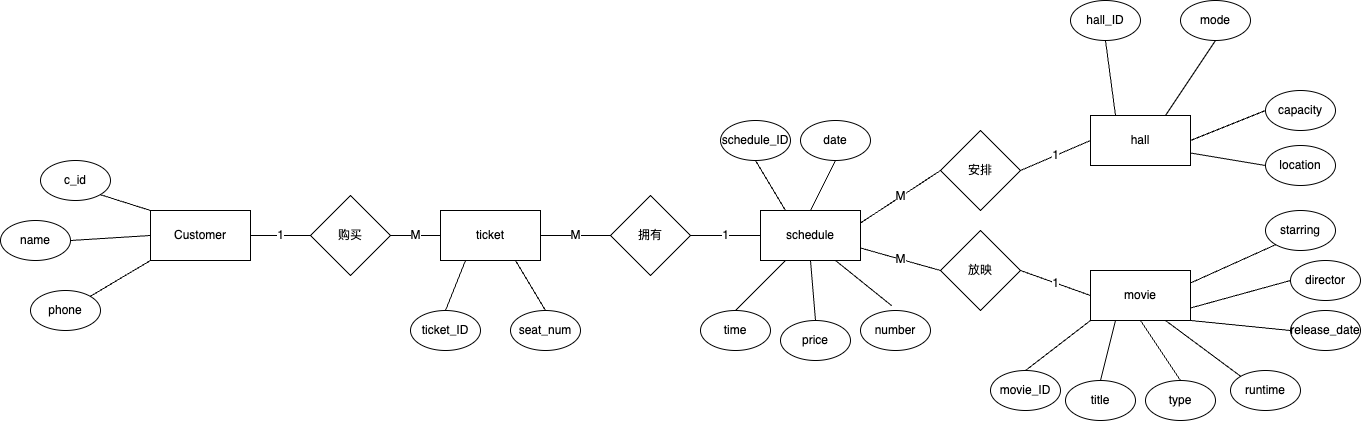

The diagram above was exported from draw.io. Its source (the exported page's mxGraphModel, read from the mxfile embedded in the PNG):
<mxGraphModel dx="1048" dy="544" grid="1" gridSize="10" guides="1" tooltips="1" connect="1" arrows="1" fold="1" page="1" pageScale="1" pageWidth="850" pageHeight="1100" math="0" shadow="0" extFonts="Permanent Marker^https://fonts.googleapis.com/css?family=Permanent+Marker">
  <root>
    <mxCell id="0" />
    <mxCell id="1" parent="0" />
    <mxCell id="zzHqtP05_KVVk4Qyp8Iv-1" value="Customer" style="rounded=0;whiteSpace=wrap;html=1;" vertex="1" parent="1">
      <mxGeometry x="210" y="220" width="100" height="50" as="geometry" />
    </mxCell>
    <mxCell id="zzHqtP05_KVVk4Qyp8Iv-2" value="c_id" style="ellipse;whiteSpace=wrap;html=1;" vertex="1" parent="1">
      <mxGeometry x="100" y="170" width="70" height="40" as="geometry" />
    </mxCell>
    <mxCell id="zzHqtP05_KVVk4Qyp8Iv-6" value="name" style="ellipse;whiteSpace=wrap;html=1;" vertex="1" parent="1">
      <mxGeometry x="60" y="230" width="70" height="40" as="geometry" />
    </mxCell>
    <mxCell id="zzHqtP05_KVVk4Qyp8Iv-7" value="phone" style="ellipse;whiteSpace=wrap;html=1;" vertex="1" parent="1">
      <mxGeometry x="90" y="300" width="70" height="40" as="geometry" />
    </mxCell>
    <mxCell id="zzHqtP05_KVVk4Qyp8Iv-13" value="" style="endArrow=none;html=1;rounded=0;exitX=1;exitY=1;exitDx=0;exitDy=0;entryX=0;entryY=0;entryDx=0;entryDy=0;" edge="1" parent="1" source="zzHqtP05_KVVk4Qyp8Iv-2" target="zzHqtP05_KVVk4Qyp8Iv-1">
      <mxGeometry width="50" height="50" relative="1" as="geometry">
        <mxPoint x="220" y="310" as="sourcePoint" />
        <mxPoint x="290" y="230" as="targetPoint" />
      </mxGeometry>
    </mxCell>
    <mxCell id="zzHqtP05_KVVk4Qyp8Iv-14" value="" style="endArrow=none;html=1;rounded=0;exitX=1;exitY=0.5;exitDx=0;exitDy=0;entryX=0;entryY=0.5;entryDx=0;entryDy=0;" edge="1" parent="1" source="zzHqtP05_KVVk4Qyp8Iv-6" target="zzHqtP05_KVVk4Qyp8Iv-1">
      <mxGeometry width="50" height="50" relative="1" as="geometry">
        <mxPoint x="170" y="214" as="sourcePoint" />
        <mxPoint x="220" y="230" as="targetPoint" />
      </mxGeometry>
    </mxCell>
    <mxCell id="zzHqtP05_KVVk4Qyp8Iv-15" value="" style="endArrow=none;html=1;rounded=0;exitX=1;exitY=0;exitDx=0;exitDy=0;entryX=0;entryY=1;entryDx=0;entryDy=0;" edge="1" parent="1" source="zzHqtP05_KVVk4Qyp8Iv-7" target="zzHqtP05_KVVk4Qyp8Iv-1">
      <mxGeometry width="50" height="50" relative="1" as="geometry">
        <mxPoint x="140" y="260" as="sourcePoint" />
        <mxPoint x="220" y="255" as="targetPoint" />
      </mxGeometry>
    </mxCell>
    <mxCell id="zzHqtP05_KVVk4Qyp8Iv-16" value="购买" style="rhombus;whiteSpace=wrap;html=1;" vertex="1" parent="1">
      <mxGeometry x="370" y="205" width="80" height="80" as="geometry" />
    </mxCell>
    <mxCell id="zzHqtP05_KVVk4Qyp8Iv-18" value="1" style="endArrow=none;html=1;rounded=0;exitX=1;exitY=0.5;exitDx=0;exitDy=0;entryX=0;entryY=0.5;entryDx=0;entryDy=0;" edge="1" parent="1" source="zzHqtP05_KVVk4Qyp8Iv-1" target="zzHqtP05_KVVk4Qyp8Iv-16">
      <mxGeometry width="50" height="50" relative="1" as="geometry">
        <mxPoint x="160" y="316" as="sourcePoint" />
        <mxPoint x="220" y="280" as="targetPoint" />
      </mxGeometry>
    </mxCell>
    <mxCell id="zzHqtP05_KVVk4Qyp8Iv-19" style="edgeStyle=none;shape=link;rounded=0;orthogonalLoop=1;jettySize=auto;html=1;exitX=1;exitY=1;exitDx=0;exitDy=0;" edge="1" parent="1" source="zzHqtP05_KVVk4Qyp8Iv-16" target="zzHqtP05_KVVk4Qyp8Iv-16">
      <mxGeometry relative="1" as="geometry" />
    </mxCell>
    <mxCell id="zzHqtP05_KVVk4Qyp8Iv-20" value="ticket" style="rounded=0;whiteSpace=wrap;html=1;" vertex="1" parent="1">
      <mxGeometry x="500" y="220" width="100" height="50" as="geometry" />
    </mxCell>
    <mxCell id="zzHqtP05_KVVk4Qyp8Iv-21" value="M" style="endArrow=none;html=1;rounded=0;exitX=1;exitY=0.5;exitDx=0;exitDy=0;entryX=0;entryY=0.5;entryDx=0;entryDy=0;" edge="1" parent="1" source="zzHqtP05_KVVk4Qyp8Iv-16" target="zzHqtP05_KVVk4Qyp8Iv-20">
      <mxGeometry width="50" height="50" relative="1" as="geometry">
        <mxPoint x="440" y="269.17" as="sourcePoint" />
        <mxPoint x="515" y="269.17" as="targetPoint" />
      </mxGeometry>
    </mxCell>
    <mxCell id="zzHqtP05_KVVk4Qyp8Iv-22" value="ticket_ID" style="ellipse;whiteSpace=wrap;html=1;" vertex="1" parent="1">
      <mxGeometry x="470" y="320" width="70" height="40" as="geometry" />
    </mxCell>
    <mxCell id="zzHqtP05_KVVk4Qyp8Iv-24" value="" style="endArrow=none;html=1;rounded=0;entryX=0.25;entryY=1;entryDx=0;entryDy=0;exitX=0.5;exitY=0;exitDx=0;exitDy=0;" edge="1" parent="1" source="zzHqtP05_KVVk4Qyp8Iv-22" target="zzHqtP05_KVVk4Qyp8Iv-20">
      <mxGeometry width="50" height="50" relative="1" as="geometry">
        <mxPoint x="520" y="330" as="sourcePoint" />
        <mxPoint x="570" y="280" as="targetPoint" />
      </mxGeometry>
    </mxCell>
    <mxCell id="zzHqtP05_KVVk4Qyp8Iv-25" value="seat_num" style="ellipse;whiteSpace=wrap;html=1;" vertex="1" parent="1">
      <mxGeometry x="570" y="320" width="70" height="40" as="geometry" />
    </mxCell>
    <mxCell id="zzHqtP05_KVVk4Qyp8Iv-26" value="" style="endArrow=none;html=1;rounded=0;entryX=0.75;entryY=1;entryDx=0;entryDy=0;exitX=0.5;exitY=0;exitDx=0;exitDy=0;" edge="1" parent="1" source="zzHqtP05_KVVk4Qyp8Iv-25" target="zzHqtP05_KVVk4Qyp8Iv-20">
      <mxGeometry width="50" height="50" relative="1" as="geometry">
        <mxPoint x="520" y="330" as="sourcePoint" />
        <mxPoint x="570" y="280" as="targetPoint" />
      </mxGeometry>
    </mxCell>
    <mxCell id="zzHqtP05_KVVk4Qyp8Iv-29" style="edgeStyle=none;rounded=0;orthogonalLoop=1;jettySize=auto;html=1;exitX=1;exitY=0.5;exitDx=0;exitDy=0;" edge="1" parent="1">
      <mxGeometry relative="1" as="geometry">
        <mxPoint x="540" y="160" as="sourcePoint" />
        <mxPoint x="540" y="160" as="targetPoint" />
      </mxGeometry>
    </mxCell>
    <mxCell id="zzHqtP05_KVVk4Qyp8Iv-30" value="拥有" style="rhombus;whiteSpace=wrap;html=1;" vertex="1" parent="1">
      <mxGeometry x="670" y="205" width="80" height="80" as="geometry" />
    </mxCell>
    <mxCell id="zzHqtP05_KVVk4Qyp8Iv-31" value="M" style="endArrow=none;html=1;rounded=0;entryX=0;entryY=0.5;entryDx=0;entryDy=0;exitX=1;exitY=0.5;exitDx=0;exitDy=0;" edge="1" parent="1" source="zzHqtP05_KVVk4Qyp8Iv-20" target="zzHqtP05_KVVk4Qyp8Iv-30">
      <mxGeometry width="50" height="50" relative="1" as="geometry">
        <mxPoint x="610" y="330" as="sourcePoint" />
        <mxPoint x="660" y="280" as="targetPoint" />
      </mxGeometry>
    </mxCell>
    <mxCell id="zzHqtP05_KVVk4Qyp8Iv-32" value="schedule" style="rounded=0;whiteSpace=wrap;html=1;" vertex="1" parent="1">
      <mxGeometry x="820" y="220" width="100" height="50" as="geometry" />
    </mxCell>
    <mxCell id="zzHqtP05_KVVk4Qyp8Iv-33" value="1" style="endArrow=none;html=1;rounded=0;entryX=0;entryY=0.5;entryDx=0;entryDy=0;exitX=1;exitY=0.5;exitDx=0;exitDy=0;" edge="1" parent="1" source="zzHqtP05_KVVk4Qyp8Iv-30" target="zzHqtP05_KVVk4Qyp8Iv-32">
      <mxGeometry width="50" height="50" relative="1" as="geometry">
        <mxPoint x="730" y="330" as="sourcePoint" />
        <mxPoint x="780" y="280" as="targetPoint" />
      </mxGeometry>
    </mxCell>
    <mxCell id="zzHqtP05_KVVk4Qyp8Iv-35" value="time" style="ellipse;whiteSpace=wrap;html=1;" vertex="1" parent="1">
      <mxGeometry x="760" y="320" width="70" height="40" as="geometry" />
    </mxCell>
    <mxCell id="zzHqtP05_KVVk4Qyp8Iv-36" value="price" style="ellipse;whiteSpace=wrap;html=1;" vertex="1" parent="1">
      <mxGeometry x="840" y="330" width="70" height="40" as="geometry" />
    </mxCell>
    <mxCell id="zzHqtP05_KVVk4Qyp8Iv-37" value="number" style="ellipse;whiteSpace=wrap;html=1;" vertex="1" parent="1">
      <mxGeometry x="920" y="320" width="70" height="40" as="geometry" />
    </mxCell>
    <mxCell id="zzHqtP05_KVVk4Qyp8Iv-38" value="date" style="ellipse;whiteSpace=wrap;html=1;" vertex="1" parent="1">
      <mxGeometry x="860" y="130" width="70" height="40" as="geometry" />
    </mxCell>
    <mxCell id="zzHqtP05_KVVk4Qyp8Iv-39" value="schedule_ID" style="ellipse;whiteSpace=wrap;html=1;" vertex="1" parent="1">
      <mxGeometry x="780" y="130" width="70" height="40" as="geometry" />
    </mxCell>
    <mxCell id="zzHqtP05_KVVk4Qyp8Iv-40" value="" style="endArrow=none;html=1;rounded=0;entryX=0.5;entryY=1;entryDx=0;entryDy=0;exitX=0.25;exitY=0;exitDx=0;exitDy=0;" edge="1" parent="1" source="zzHqtP05_KVVk4Qyp8Iv-32" target="zzHqtP05_KVVk4Qyp8Iv-39">
      <mxGeometry width="50" height="50" relative="1" as="geometry">
        <mxPoint x="690" y="330" as="sourcePoint" />
        <mxPoint x="740" y="280" as="targetPoint" />
      </mxGeometry>
    </mxCell>
    <mxCell id="zzHqtP05_KVVk4Qyp8Iv-41" value="" style="endArrow=none;html=1;rounded=0;entryX=0.5;entryY=0;entryDx=0;entryDy=0;exitX=0.5;exitY=1;exitDx=0;exitDy=0;" edge="1" parent="1" source="zzHqtP05_KVVk4Qyp8Iv-38" target="zzHqtP05_KVVk4Qyp8Iv-32">
      <mxGeometry width="50" height="50" relative="1" as="geometry">
        <mxPoint x="690" y="330" as="sourcePoint" />
        <mxPoint x="740" y="280" as="targetPoint" />
      </mxGeometry>
    </mxCell>
    <mxCell id="zzHqtP05_KVVk4Qyp8Iv-43" value="" style="endArrow=none;html=1;rounded=0;entryX=0.25;entryY=1;entryDx=0;entryDy=0;exitX=0.5;exitY=0;exitDx=0;exitDy=0;" edge="1" parent="1" source="zzHqtP05_KVVk4Qyp8Iv-35" target="zzHqtP05_KVVk4Qyp8Iv-32">
      <mxGeometry width="50" height="50" relative="1" as="geometry">
        <mxPoint x="870" y="330" as="sourcePoint" />
        <mxPoint x="920" y="280" as="targetPoint" />
      </mxGeometry>
    </mxCell>
    <mxCell id="zzHqtP05_KVVk4Qyp8Iv-45" value="" style="endArrow=none;html=1;rounded=0;entryX=0.5;entryY=1;entryDx=0;entryDy=0;exitX=0.5;exitY=0;exitDx=0;exitDy=0;" edge="1" parent="1" source="zzHqtP05_KVVk4Qyp8Iv-36" target="zzHqtP05_KVVk4Qyp8Iv-32">
      <mxGeometry width="50" height="50" relative="1" as="geometry">
        <mxPoint x="870" y="330" as="sourcePoint" />
        <mxPoint x="920" y="280" as="targetPoint" />
      </mxGeometry>
    </mxCell>
    <mxCell id="zzHqtP05_KVVk4Qyp8Iv-46" value="" style="endArrow=none;html=1;rounded=0;entryX=0.75;entryY=1;entryDx=0;entryDy=0;exitX=0.445;exitY=-0.121;exitDx=0;exitDy=0;exitPerimeter=0;" edge="1" parent="1" source="zzHqtP05_KVVk4Qyp8Iv-37" target="zzHqtP05_KVVk4Qyp8Iv-32">
      <mxGeometry width="50" height="50" relative="1" as="geometry">
        <mxPoint x="870" y="330" as="sourcePoint" />
        <mxPoint x="920" y="280" as="targetPoint" />
      </mxGeometry>
    </mxCell>
    <mxCell id="zzHqtP05_KVVk4Qyp8Iv-47" value="hall" style="rounded=0;whiteSpace=wrap;html=1;" vertex="1" parent="1">
      <mxGeometry x="1150" y="125" width="100" height="50" as="geometry" />
    </mxCell>
    <mxCell id="zzHqtP05_KVVk4Qyp8Iv-48" value="movie" style="rounded=0;whiteSpace=wrap;html=1;" vertex="1" parent="1">
      <mxGeometry x="1150" y="280" width="100" height="50" as="geometry" />
    </mxCell>
    <mxCell id="zzHqtP05_KVVk4Qyp8Iv-49" value="放映" style="rhombus;whiteSpace=wrap;html=1;" vertex="1" parent="1">
      <mxGeometry x="1000" y="240" width="80" height="80" as="geometry" />
    </mxCell>
    <mxCell id="zzHqtP05_KVVk4Qyp8Iv-50" value="M" style="endArrow=none;html=1;rounded=0;exitX=1;exitY=0.75;exitDx=0;exitDy=0;entryX=0;entryY=0.5;entryDx=0;entryDy=0;" edge="1" parent="1" source="zzHqtP05_KVVk4Qyp8Iv-32" target="zzHqtP05_KVVk4Qyp8Iv-49">
      <mxGeometry width="50" height="50" relative="1" as="geometry">
        <mxPoint x="1020" y="330" as="sourcePoint" />
        <mxPoint x="1070" y="280" as="targetPoint" />
      </mxGeometry>
    </mxCell>
    <mxCell id="zzHqtP05_KVVk4Qyp8Iv-51" value="1" style="endArrow=none;html=1;rounded=0;entryX=0;entryY=0.5;entryDx=0;entryDy=0;exitX=1;exitY=0.5;exitDx=0;exitDy=0;" edge="1" parent="1" source="zzHqtP05_KVVk4Qyp8Iv-49" target="zzHqtP05_KVVk4Qyp8Iv-48">
      <mxGeometry width="50" height="50" relative="1" as="geometry">
        <mxPoint x="1020" y="330" as="sourcePoint" />
        <mxPoint x="1070" y="280" as="targetPoint" />
      </mxGeometry>
    </mxCell>
    <mxCell id="zzHqtP05_KVVk4Qyp8Iv-52" value="安排" style="rhombus;whiteSpace=wrap;html=1;" vertex="1" parent="1">
      <mxGeometry x="1000" y="140" width="80" height="80" as="geometry" />
    </mxCell>
    <mxCell id="zzHqtP05_KVVk4Qyp8Iv-53" value="M" style="endArrow=none;html=1;rounded=0;exitX=1;exitY=0.25;exitDx=0;exitDy=0;entryX=0;entryY=0.5;entryDx=0;entryDy=0;" edge="1" parent="1" source="zzHqtP05_KVVk4Qyp8Iv-32" target="zzHqtP05_KVVk4Qyp8Iv-52">
      <mxGeometry width="50" height="50" relative="1" as="geometry">
        <mxPoint x="930" y="268" as="sourcePoint" />
        <mxPoint x="1010" y="290" as="targetPoint" />
      </mxGeometry>
    </mxCell>
    <mxCell id="zzHqtP05_KVVk4Qyp8Iv-54" value="1" style="endArrow=none;html=1;rounded=0;entryX=0;entryY=0.5;entryDx=0;entryDy=0;exitX=1;exitY=0.5;exitDx=0;exitDy=0;" edge="1" parent="1" source="zzHqtP05_KVVk4Qyp8Iv-52" target="zzHqtP05_KVVk4Qyp8Iv-47">
      <mxGeometry width="50" height="50" relative="1" as="geometry">
        <mxPoint x="1090" y="290" as="sourcePoint" />
        <mxPoint x="1140" y="325" as="targetPoint" />
      </mxGeometry>
    </mxCell>
    <mxCell id="zzHqtP05_KVVk4Qyp8Iv-55" value="hall_ID" style="ellipse;whiteSpace=wrap;html=1;" vertex="1" parent="1">
      <mxGeometry x="1130" y="10" width="70" height="40" as="geometry" />
    </mxCell>
    <mxCell id="zzHqtP05_KVVk4Qyp8Iv-56" value="" style="endArrow=none;html=1;rounded=0;entryX=0.25;entryY=0;entryDx=0;entryDy=0;exitX=0.5;exitY=1;exitDx=0;exitDy=0;" edge="1" parent="1" source="zzHqtP05_KVVk4Qyp8Iv-55" target="zzHqtP05_KVVk4Qyp8Iv-47">
      <mxGeometry width="50" height="50" relative="1" as="geometry">
        <mxPoint x="1203" y="50" as="sourcePoint" />
        <mxPoint x="1228" y="-10" as="targetPoint" />
      </mxGeometry>
    </mxCell>
    <mxCell id="zzHqtP05_KVVk4Qyp8Iv-57" value="mode" style="ellipse;whiteSpace=wrap;html=1;" vertex="1" parent="1">
      <mxGeometry x="1240" y="10" width="70" height="40" as="geometry" />
    </mxCell>
    <mxCell id="zzHqtP05_KVVk4Qyp8Iv-58" value="" style="endArrow=none;html=1;rounded=0;entryX=0.75;entryY=0;entryDx=0;entryDy=0;exitX=0.5;exitY=1;exitDx=0;exitDy=0;" edge="1" parent="1" source="zzHqtP05_KVVk4Qyp8Iv-57" target="zzHqtP05_KVVk4Qyp8Iv-47">
      <mxGeometry width="50" height="50" relative="1" as="geometry">
        <mxPoint x="1313" y="50" as="sourcePoint" />
        <mxPoint x="1285" y="125" as="targetPoint" />
      </mxGeometry>
    </mxCell>
    <mxCell id="zzHqtP05_KVVk4Qyp8Iv-59" value="capacity" style="ellipse;whiteSpace=wrap;html=1;" vertex="1" parent="1">
      <mxGeometry x="1325" y="100" width="70" height="40" as="geometry" />
    </mxCell>
    <mxCell id="zzHqtP05_KVVk4Qyp8Iv-60" value="" style="endArrow=none;html=1;rounded=0;entryX=1;entryY=0.5;entryDx=0;entryDy=0;exitX=0;exitY=0.5;exitDx=0;exitDy=0;" edge="1" parent="1" source="zzHqtP05_KVVk4Qyp8Iv-59" target="zzHqtP05_KVVk4Qyp8Iv-47">
      <mxGeometry width="50" height="50" relative="1" as="geometry">
        <mxPoint x="1398" y="140" as="sourcePoint" />
        <mxPoint x="1275" y="115" as="targetPoint" />
      </mxGeometry>
    </mxCell>
    <mxCell id="zzHqtP05_KVVk4Qyp8Iv-61" value="location" style="ellipse;whiteSpace=wrap;html=1;" vertex="1" parent="1">
      <mxGeometry x="1325" y="155" width="70" height="40" as="geometry" />
    </mxCell>
    <mxCell id="zzHqtP05_KVVk4Qyp8Iv-62" value="" style="endArrow=none;html=1;rounded=0;entryX=1;entryY=0.75;entryDx=0;entryDy=0;exitX=0;exitY=0.5;exitDx=0;exitDy=0;" edge="1" parent="1" source="zzHqtP05_KVVk4Qyp8Iv-61" target="zzHqtP05_KVVk4Qyp8Iv-47">
      <mxGeometry width="50" height="50" relative="1" as="geometry">
        <mxPoint x="1398" y="195" as="sourcePoint" />
        <mxPoint x="1370" y="270" as="targetPoint" />
      </mxGeometry>
    </mxCell>
    <mxCell id="zzHqtP05_KVVk4Qyp8Iv-63" value="movie_ID" style="ellipse;whiteSpace=wrap;html=1;" vertex="1" parent="1">
      <mxGeometry x="1050" y="380" width="70" height="40" as="geometry" />
    </mxCell>
    <mxCell id="zzHqtP05_KVVk4Qyp8Iv-64" value="" style="endArrow=none;html=1;rounded=0;entryX=0;entryY=1;entryDx=0;entryDy=0;exitX=0.5;exitY=0;exitDx=0;exitDy=0;" edge="1" parent="1" source="zzHqtP05_KVVk4Qyp8Iv-63" target="zzHqtP05_KVVk4Qyp8Iv-48">
      <mxGeometry width="50" height="50" relative="1" as="geometry">
        <mxPoint x="1238" y="460" as="sourcePoint" />
        <mxPoint x="1210" y="535" as="targetPoint" />
      </mxGeometry>
    </mxCell>
    <mxCell id="zzHqtP05_KVVk4Qyp8Iv-65" value="starring" style="ellipse;whiteSpace=wrap;html=1;" vertex="1" parent="1">
      <mxGeometry x="1325" y="220" width="70" height="40" as="geometry" />
    </mxCell>
    <mxCell id="zzHqtP05_KVVk4Qyp8Iv-66" value="" style="endArrow=none;html=1;rounded=0;entryX=1;entryY=0.25;entryDx=0;entryDy=0;exitX=0;exitY=1;exitDx=0;exitDy=0;" edge="1" parent="1" source="zzHqtP05_KVVk4Qyp8Iv-65" target="zzHqtP05_KVVk4Qyp8Iv-48">
      <mxGeometry width="50" height="50" relative="1" as="geometry">
        <mxPoint x="1248" y="470" as="sourcePoint" />
        <mxPoint x="1220" y="545" as="targetPoint" />
      </mxGeometry>
    </mxCell>
    <mxCell id="zzHqtP05_KVVk4Qyp8Iv-67" value="director" style="ellipse;whiteSpace=wrap;html=1;" vertex="1" parent="1">
      <mxGeometry x="1350" y="270" width="70" height="40" as="geometry" />
    </mxCell>
    <mxCell id="zzHqtP05_KVVk4Qyp8Iv-68" value="" style="endArrow=none;html=1;rounded=0;entryX=1;entryY=0.75;entryDx=0;entryDy=0;exitX=0;exitY=0.5;exitDx=0;exitDy=0;" edge="1" parent="1" source="zzHqtP05_KVVk4Qyp8Iv-67" target="zzHqtP05_KVVk4Qyp8Iv-48">
      <mxGeometry width="50" height="50" relative="1" as="geometry">
        <mxPoint x="1258" y="480" as="sourcePoint" />
        <mxPoint x="1230" y="555" as="targetPoint" />
      </mxGeometry>
    </mxCell>
    <mxCell id="zzHqtP05_KVVk4Qyp8Iv-69" value="release_date" style="ellipse;whiteSpace=wrap;html=1;" vertex="1" parent="1">
      <mxGeometry x="1350" y="320" width="70" height="40" as="geometry" />
    </mxCell>
    <mxCell id="zzHqtP05_KVVk4Qyp8Iv-70" value="" style="endArrow=none;html=1;rounded=0;entryX=1;entryY=1;entryDx=0;entryDy=0;exitX=0;exitY=0.5;exitDx=0;exitDy=0;" edge="1" parent="1" source="zzHqtP05_KVVk4Qyp8Iv-69" target="zzHqtP05_KVVk4Qyp8Iv-48">
      <mxGeometry width="50" height="50" relative="1" as="geometry">
        <mxPoint x="1268" y="490" as="sourcePoint" />
        <mxPoint x="1240" y="565" as="targetPoint" />
      </mxGeometry>
    </mxCell>
    <mxCell id="zzHqtP05_KVVk4Qyp8Iv-71" value="runtime" style="ellipse;whiteSpace=wrap;html=1;" vertex="1" parent="1">
      <mxGeometry x="1290" y="380" width="70" height="40" as="geometry" />
    </mxCell>
    <mxCell id="zzHqtP05_KVVk4Qyp8Iv-72" value="" style="endArrow=none;html=1;rounded=0;entryX=0.75;entryY=1;entryDx=0;entryDy=0;exitX=0;exitY=0;exitDx=0;exitDy=0;" edge="1" parent="1" source="zzHqtP05_KVVk4Qyp8Iv-71" target="zzHqtP05_KVVk4Qyp8Iv-48">
      <mxGeometry width="50" height="50" relative="1" as="geometry">
        <mxPoint x="1278" y="500" as="sourcePoint" />
        <mxPoint x="1250" y="575" as="targetPoint" />
      </mxGeometry>
    </mxCell>
    <mxCell id="zzHqtP05_KVVk4Qyp8Iv-73" value="type" style="ellipse;whiteSpace=wrap;html=1;" vertex="1" parent="1">
      <mxGeometry x="1205" y="390" width="70" height="40" as="geometry" />
    </mxCell>
    <mxCell id="zzHqtP05_KVVk4Qyp8Iv-74" value="" style="endArrow=none;html=1;rounded=0;entryX=0.5;entryY=1;entryDx=0;entryDy=0;exitX=0.5;exitY=0;exitDx=0;exitDy=0;" edge="1" parent="1" source="zzHqtP05_KVVk4Qyp8Iv-73" target="zzHqtP05_KVVk4Qyp8Iv-48">
      <mxGeometry width="50" height="50" relative="1" as="geometry">
        <mxPoint x="1288" y="510" as="sourcePoint" />
        <mxPoint x="1260" y="585" as="targetPoint" />
      </mxGeometry>
    </mxCell>
    <mxCell id="zzHqtP05_KVVk4Qyp8Iv-75" value="title" style="ellipse;whiteSpace=wrap;html=1;" vertex="1" parent="1">
      <mxGeometry x="1125" y="390" width="70" height="40" as="geometry" />
    </mxCell>
    <mxCell id="zzHqtP05_KVVk4Qyp8Iv-76" value="" style="endArrow=none;html=1;rounded=0;entryX=0.25;entryY=1;entryDx=0;entryDy=0;exitX=0.5;exitY=0;exitDx=0;exitDy=0;" edge="1" parent="1" source="zzHqtP05_KVVk4Qyp8Iv-75" target="zzHqtP05_KVVk4Qyp8Iv-48">
      <mxGeometry width="50" height="50" relative="1" as="geometry">
        <mxPoint x="1298" y="520" as="sourcePoint" />
        <mxPoint x="1270" y="595" as="targetPoint" />
      </mxGeometry>
    </mxCell>
  </root>
</mxGraphModel>